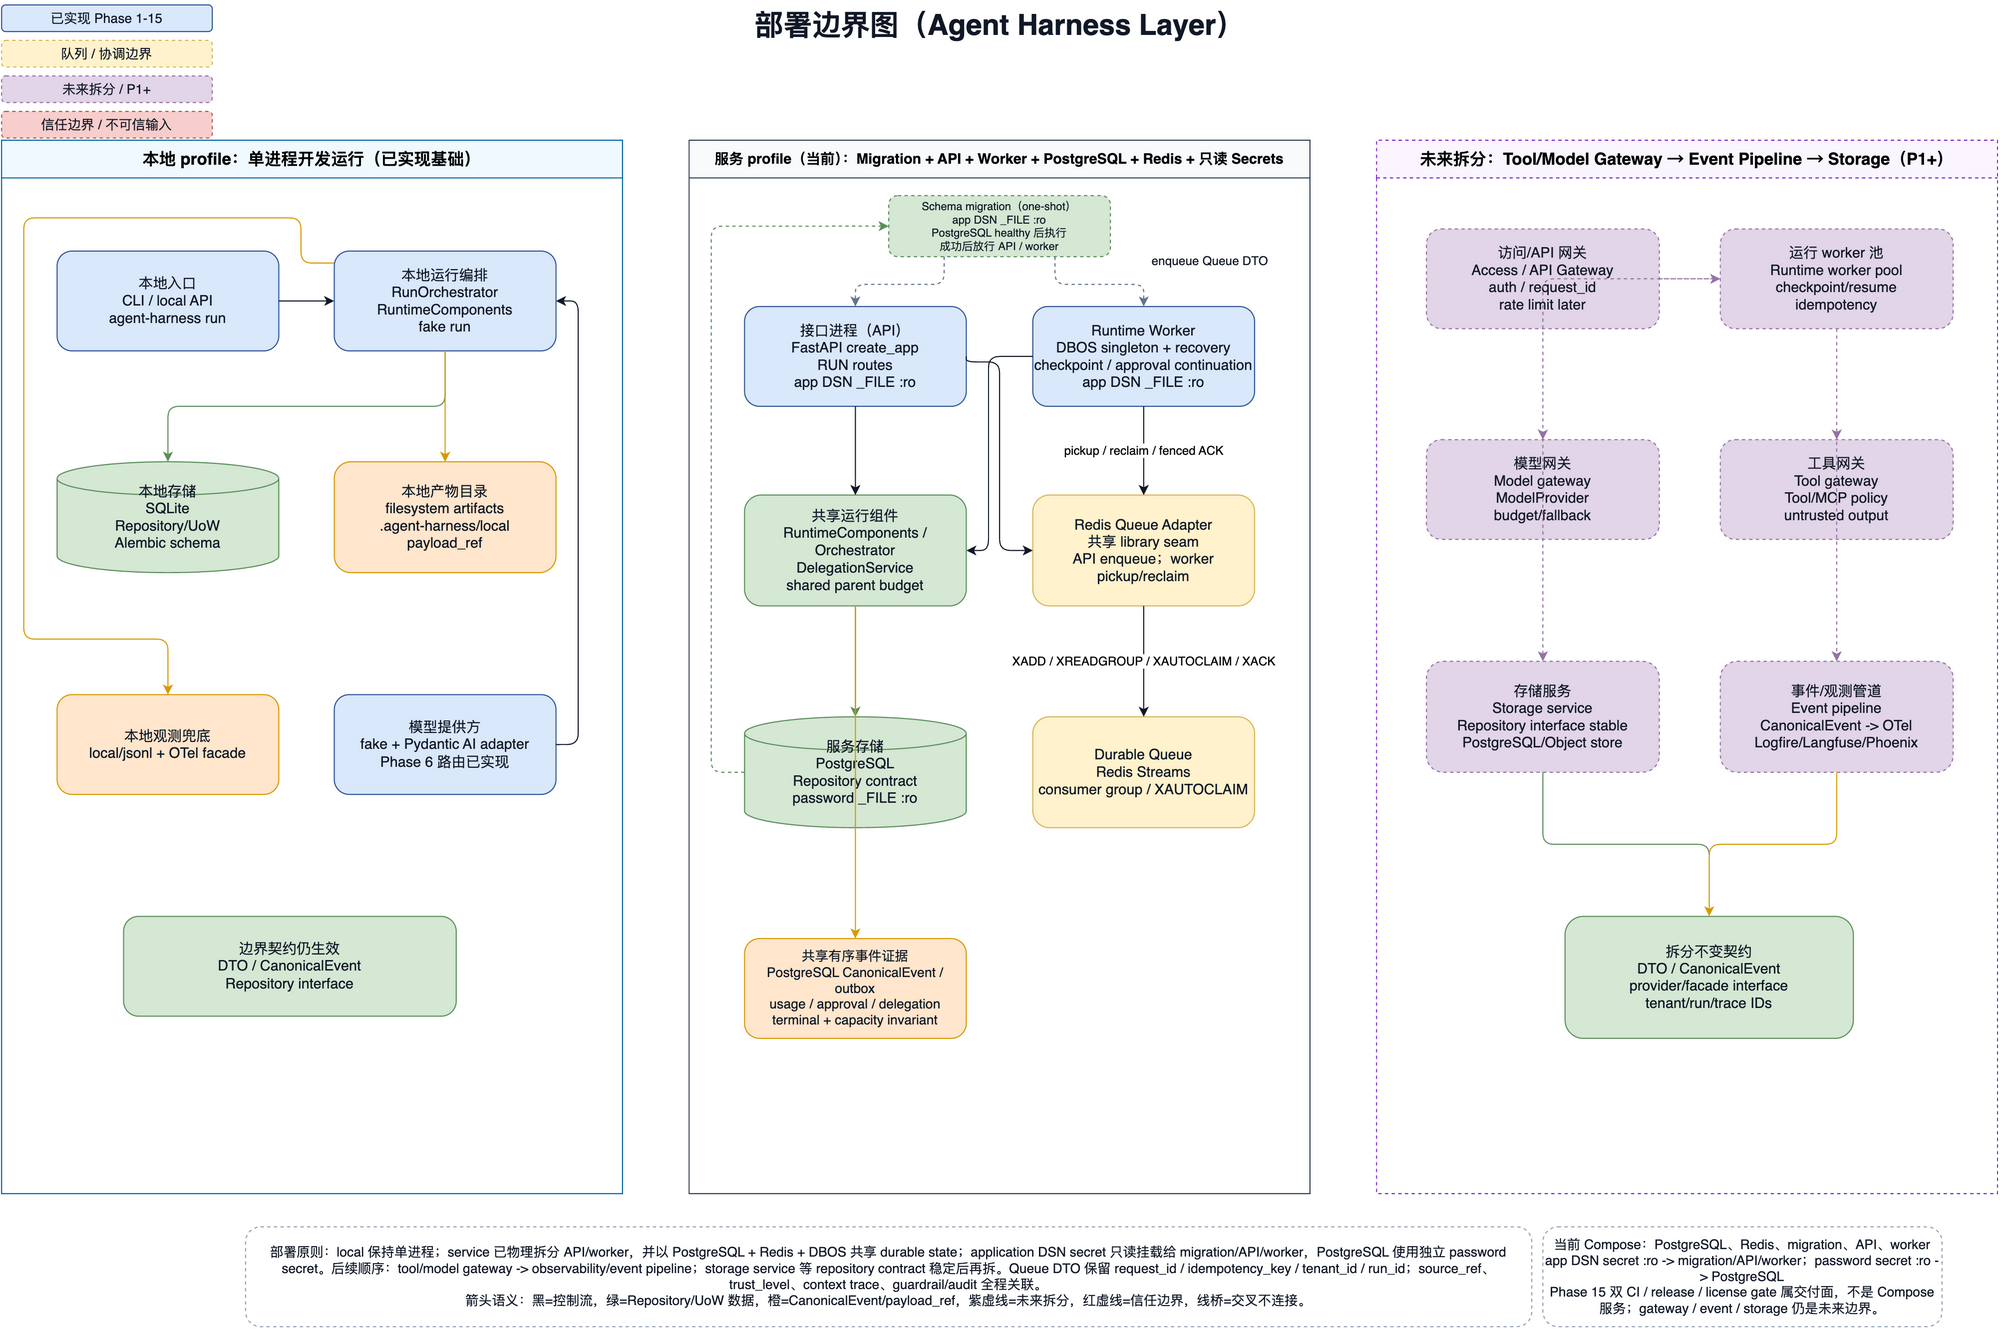

The diagram above was exported from draw.io. Its source (the exported page's mxGraphModel, read from the mxfile embedded in the PNG):
<mxGraphModel dx="1528" dy="1105" grid="1" gridSize="10" guides="1" tooltips="1" connect="1" arrows="1" fold="1" page="1" pageScale="1" pageWidth="1880" pageHeight="1230" math="0" shadow="0">
  <root>
    <mxCell id="0" />
    <mxCell id="1" parent="0" />
    <mxCell id="title" parent="1" style="text;html=1;strokeColor=none;fillColor=none;fontSize=26;fontStyle=1;fontColor=#111827;align=center;verticalAlign=middle;" value="部署边界图（Agent Harness Layer）" vertex="1">
      <mxGeometry height="44" width="1320" x="280" y="24" as="geometry" />
    </mxCell>
    <mxCell id="legend-current" parent="1" style="rounded=1;whiteSpace=wrap;html=1;fillColor=#dae8fc;strokeColor=#2f5597;fontColor=#111827;fontSize=12;" value="已实现 Phase 1-15" vertex="1">
      <mxGeometry height="24" width="190" x="40" y="28" as="geometry" />
    </mxCell>
    <mxCell id="legend-future" parent="1" style="rounded=1;whiteSpace=wrap;html=1;fillColor=#fff2cc;strokeColor=#d6b656;fontColor=#111827;fontSize=12;dashed=1;" value="队列 / 协调边界" vertex="1">
      <mxGeometry height="24" width="190" x="40" y="60" as="geometry" />
    </mxCell>
    <mxCell id="legend-split" parent="1" style="rounded=1;whiteSpace=wrap;html=1;fillColor=#e1d5e7;strokeColor=#9673a6;fontColor=#111827;fontSize=12;dashed=1;" value="未来拆分 / P1+" vertex="1">
      <mxGeometry height="24" width="190" x="40" y="92" as="geometry" />
    </mxCell>
    <mxCell id="legend-trust" parent="1" style="rounded=1;whiteSpace=wrap;html=1;fillColor=#f8cecc;strokeColor=#b85450;fontColor=#111827;fontSize=12;dashed=1;" value="信任边界 / 不可信输入" vertex="1">
      <mxGeometry height="24" width="190" x="40" y="124" as="geometry" />
    </mxCell>
    <mxCell id="local_profile" parent="1" style="swimlane;startSize=34;html=1;whiteSpace=wrap;rounded=0;container=1;collapsible=0;recursiveResize=0;fontSize=15;fontStyle=1;fillColor=#f0f9ff;strokeColor=#0369a1;" value="本地 profile：单进程开发运行（已实现基础）" vertex="1">
      <mxGeometry height="950" width="560" x="40" y="150" as="geometry" />
    </mxCell>
    <mxCell id="local_cli" parent="local_profile" style="rounded=1;whiteSpace=wrap;html=1;fillColor=#dae8fc;strokeColor=#2f5597;fontColor=#111827;fontSize=13;" value="本地入口&#10;CLI / local API&#10;agent-harness run" vertex="1">
      <mxGeometry height="90" width="200" x="50" y="100" as="geometry" />
    </mxCell>
    <mxCell id="local_runtime" parent="local_profile" style="rounded=1;whiteSpace=wrap;html=1;fillColor=#dae8fc;strokeColor=#2f5597;fontColor=#111827;fontSize=13;" value="本地运行编排&#10;RunOrchestrator&#10;RuntimeComponents&#10;fake run" vertex="1">
      <mxGeometry height="90" width="200" x="300" y="100" as="geometry" />
    </mxCell>
    <mxCell id="local_sqlite" parent="local_profile" style="shape=cylinder3;whiteSpace=wrap;html=1;fillColor=#d5e8d4;strokeColor=#5b8f5a;fontColor=#111827;fontSize=13;" value="本地存储&#10;SQLite&#10;Repository/UoW&#10;Alembic schema" vertex="1">
      <mxGeometry height="100" width="200" x="50" y="290" as="geometry" />
    </mxCell>
    <mxCell id="local_files" parent="local_profile" style="rounded=1;whiteSpace=wrap;html=1;fillColor=#ffe6cc;strokeColor=#d79b00;fontColor=#111827;fontSize=13;" value="本地产物目录&#10;filesystem artifacts&#10;.agent-harness/local&#10;payload_ref" vertex="1">
      <mxGeometry height="100" width="200" x="300" y="290" as="geometry" />
    </mxCell>
    <mxCell id="local_jsonl" parent="local_profile" style="rounded=1;whiteSpace=wrap;html=1;fillColor=#ffe6cc;strokeColor=#d79b00;fontColor=#111827;fontSize=13;" value="本地观测兜底&#10;local/jsonl + OTel facade" vertex="1">
      <mxGeometry height="90" width="200" x="50" y="500" as="geometry" />
    </mxCell>
    <mxCell id="local_model" parent="local_profile" style="rounded=1;whiteSpace=wrap;html=1;fillColor=#dae8fc;strokeColor=#2f5597;fontColor=#111827;fontSize=13;" value="模型提供方&#10;fake + Pydantic AI adapter&#10;Phase 6 路由已实现" vertex="1">
      <mxGeometry height="90" width="200" x="300" y="500" as="geometry" />
    </mxCell>
    <mxCell id="local_boundary" parent="local_profile" style="rounded=1;whiteSpace=wrap;html=1;fillColor=#d5e8d4;strokeColor=#5b8f5a;fontColor=#111827;fontSize=13;" value="边界契约仍生效&#10;DTO / CanonicalEvent&#10;Repository interface" vertex="1">
      <mxGeometry height="90" width="300" x="110" y="700" as="geometry" />
    </mxCell>
    <mxCell id="service_profile" parent="1" style="swimlane;startSize=34;html=1;whiteSpace=wrap;rounded=0;container=1;collapsible=0;recursiveResize=0;fontSize=13;fontStyle=1;fillColor=#f8fafc;strokeColor=#334155;" value="服务 profile（当前）：Migration + API + Worker + PostgreSQL + Redis + 只读 Secrets" vertex="1">
      <mxGeometry height="950" width="560" x="660" y="150" as="geometry" />
    </mxCell>
    <mxCell id="svc_api" parent="service_profile" style="rounded=1;whiteSpace=wrap;html=1;fillColor=#dae8fc;strokeColor=#2f5597;fontColor=#111827;fontSize=13;" value="接口进程（API）&#10;FastAPI create_app&#10;RUN routes&#10;app DSN _FILE :ro" vertex="1">
      <mxGeometry height="90" width="200" x="50" y="150" as="geometry" />
    </mxCell>
    <mxCell id="svc_worker" parent="service_profile" style="rounded=1;whiteSpace=wrap;html=1;fillColor=#dae8fc;strokeColor=#2f5597;fontColor=#111827;fontSize=13;" value="Runtime Worker&#10;DBOS singleton + recovery&#10;checkpoint / approval continuation&#10;app DSN _FILE :ro" vertex="1">
      <mxGeometry height="90" width="200" x="310" y="150" as="geometry" />
    </mxCell>
    <mxCell id="svc_runtime" parent="service_profile" style="rounded=1;whiteSpace=wrap;html=1;fillColor=#d5e8d4;strokeColor=#5b8f5a;fontColor=#111827;fontSize=13;" value="共享运行组件&#10;RuntimeComponents / Orchestrator&#10;DelegationService&#10;shared parent budget" vertex="1">
      <mxGeometry height="100" width="200" x="50" y="320" as="geometry" />
    </mxCell>
    <mxCell id="svc_pg" parent="service_profile" style="shape=cylinder3;whiteSpace=wrap;html=1;fillColor=#d5e8d4;strokeColor=#5b8f5a;fontColor=#111827;fontSize=13;" value="服务存储&#10;PostgreSQL&#10;Repository contract&#10;password _FILE :ro" vertex="1">
      <mxGeometry height="100" width="200" x="50" y="520" as="geometry" />
    </mxCell>
    <mxCell id="svc_redis" parent="service_profile" style="rounded=1;whiteSpace=wrap;html=1;fillColor=#fff2cc;strokeColor=#d6b656;fontColor=#111827;fontSize=13;" value="Durable Queue&#10;Redis Streams&#10;consumer group / XAUTOCLAIM" vertex="1">
      <mxGeometry height="100" width="200" x="310" y="520" as="geometry" />
    </mxCell>
    <mxCell id="svc_observe" parent="service_profile" style="rounded=1;whiteSpace=wrap;html=1;fillColor=#ffe6cc;strokeColor=#d79b00;fontColor=#111827;fontSize=12;" value="共享有序事件证据&#10;PostgreSQL CanonicalEvent / outbox&#10;usage / approval / delegation&#10;terminal + capacity invariant" vertex="1">
      <mxGeometry height="90" width="200" x="50" y="720" as="geometry" />
    </mxCell>
    <mxCell id="svc_migration" parent="service_profile" style="rounded=1;whiteSpace=wrap;html=1;fillColor=#d5e8d4;strokeColor=#5b8f5a;fontColor=#111827;fontSize=10;dashed=1;" value="Schema migration（one-shot）&#10;app DSN _FILE :ro&#10;PostgreSQL healthy 后执行&#10;成功后放行 API / worker" vertex="1">
      <mxGeometry height="55" width="200" x="180" y="50" as="geometry" />
    </mxCell>
    <mxCell id="svc_queue_adapter" parent="service_profile" style="rounded=1;whiteSpace=wrap;html=1;fillColor=#fff2cc;strokeColor=#d6b656;fontColor=#111827;fontSize=13;" value="Redis Queue Adapter&#10;共享 library seam&#10;API enqueue；worker pickup/reclaim" vertex="1">
      <mxGeometry height="100" width="200" x="310" y="320" as="geometry" />
    </mxCell>
    <mxCell id="svc-label-api-queue" parent="service_profile" style="text;html=1;strokeColor=none;fillColor=#ffffff;align=center;verticalAlign=middle;whiteSpace=wrap;fontSize=11;fontColor=#111827;" value="enqueue Queue DTO" vertex="1">
      <mxGeometry height="18" width="160" x="390" y="100" as="geometry" />
    </mxCell>
    <mxCell id="future_split" parent="1" style="swimlane;startSize=34;html=1;whiteSpace=wrap;rounded=0;container=1;collapsible=0;recursiveResize=0;fontSize=15;fontStyle=1;fillColor=#faf5ff;strokeColor=#7e22ce;dashed=1;" value="未来拆分：Tool/Model Gateway → Event Pipeline → Storage（P1+）" vertex="1">
      <mxGeometry height="950" width="560" x="1280" y="150" as="geometry" />
    </mxCell>
    <mxCell id="gw_api" parent="future_split" style="rounded=1;whiteSpace=wrap;html=1;fillColor=#e1d5e7;strokeColor=#9673a6;fontColor=#111827;fontSize=13;dashed=1;" value="访问/API 网关&#10;Access / API Gateway&#10;auth / request_id&#10;rate limit later" vertex="1">
      <mxGeometry height="90" width="210" x="45" y="80" as="geometry" />
    </mxCell>
    <mxCell id="worker_pool" parent="future_split" style="rounded=1;whiteSpace=wrap;html=1;fillColor=#e1d5e7;strokeColor=#9673a6;fontColor=#111827;fontSize=13;dashed=1;" value="运行 worker 池&#10;Runtime worker pool&#10;checkpoint/resume&#10;idempotency" vertex="1">
      <mxGeometry height="90" width="210" x="310" y="80" as="geometry" />
    </mxCell>
    <mxCell id="model_gateway" parent="future_split" style="rounded=1;whiteSpace=wrap;html=1;fillColor=#e1d5e7;strokeColor=#9673a6;fontColor=#111827;fontSize=13;dashed=1;" value="模型网关&#10;Model gateway&#10;ModelProvider&#10;budget/fallback" vertex="1">
      <mxGeometry height="90" width="210" x="45" y="270" as="geometry" />
    </mxCell>
    <mxCell id="tool_gateway" parent="future_split" style="rounded=1;whiteSpace=wrap;html=1;fillColor=#e1d5e7;strokeColor=#9673a6;fontColor=#111827;fontSize=13;dashed=1;" value="工具网关&#10;Tool gateway&#10;Tool/MCP policy&#10;untrusted output" vertex="1">
      <mxGeometry height="90" width="210" x="310" y="270" as="geometry" />
    </mxCell>
    <mxCell id="storage_service" parent="future_split" style="rounded=1;whiteSpace=wrap;html=1;fillColor=#e1d5e7;strokeColor=#9673a6;fontColor=#111827;fontSize=13;dashed=1;" value="存储服务&#10;Storage service&#10;Repository interface stable&#10;PostgreSQL/Object store" vertex="1">
      <mxGeometry height="100" width="210" x="45" y="470" as="geometry" />
    </mxCell>
    <mxCell id="event_pipeline" parent="future_split" style="rounded=1;whiteSpace=wrap;html=1;fillColor=#e1d5e7;strokeColor=#9673a6;fontColor=#111827;fontSize=13;dashed=1;" value="事件/观测管道&#10;Event pipeline&#10;CanonicalEvent -&gt; OTel&#10;Logfire/Langfuse/Phoenix" vertex="1">
      <mxGeometry height="100" width="210" x="310" y="470" as="geometry" />
    </mxCell>
    <mxCell id="split_contract" parent="future_split" style="rounded=1;whiteSpace=wrap;html=1;fillColor=#d5e8d4;strokeColor=#5b8f5a;fontColor=#111827;fontSize=13;" value="拆分不变契约&#10;DTO / CanonicalEvent&#10;provider/facade interface&#10;tenant/run/trace IDs" vertex="1">
      <mxGeometry height="110" width="260" x="170" y="700" as="geometry" />
    </mxCell>
    <mxCell id="deploy-note" parent="1" style="rounded=1;whiteSpace=wrap;html=1;fillColor=#ffffff;strokeColor=#94a3b8;fontColor=#111827;fontSize=12;dashed=1;" value="部署原则：local 保持单进程；service 已物理拆分 API/worker，并以 PostgreSQL + Redis + DBOS 共享 durable state；application DSN secret 只读挂载给 migration/API/worker，PostgreSQL 使用独立 password secret。后续顺序：tool/model gateway -&gt; observability/event pipeline；storage service 等 repository contract 稳定后再拆。Queue DTO 保留 request_id / idempotency_key / tenant_id / run_id；source_ref、trust_level、context trace、guardrail/audit 全程关联。&#10;箭头语义：黑=控制流，绿=Repository/UoW 数据，橙=CanonicalEvent/payload_ref，紫虚线=未来拆分，红虚线=信任边界，线桥=交叉不连接。" vertex="1">
      <mxGeometry height="90" width="1160" x="260" y="1130" as="geometry" />
    </mxCell>
    <mxCell id="current-note" parent="1" style="rounded=1;whiteSpace=wrap;html=1;fillColor=#ffffff;strokeColor=#94a3b8;fontColor=#111827;fontSize=12;dashed=1;" value="当前 Compose：PostgreSQL、Redis、migration、API、worker&#10;app DSN secret :ro -&gt; migration/API/worker；password secret :ro -&gt; PostgreSQL&#10;Phase 15 双 CI / release / license gate 属交付面，不是 Compose 服务；gateway / event / storage 仍是未来边界。" vertex="1">
      <mxGeometry height="90" width="360" x="1430" y="1130" as="geometry" />
    </mxCell>
    <mxCell id="e-local-entry-runtime" edge="1" parent="1" source="local_cli" style="edgeStyle=orthogonalEdgeStyle;rounded=1;orthogonalLoop=1;jettySize=auto;html=1;fontSize=11;labelBackgroundColor=#ffffff;strokeColor=#111827;" target="local_runtime" value="">
      <mxGeometry relative="1" as="geometry" />
    </mxCell>
    <mxCell id="e-local-runtime-sqlite" edge="1" parent="1" source="local_runtime" style="edgeStyle=orthogonalEdgeStyle;rounded=1;orthogonalLoop=1;jettySize=auto;html=1;fontSize=11;labelBackgroundColor=#ffffff;strokeColor=#5b8f5a;exitX=0.5;exitY=1;exitDx=0;exitDy=0;entryX=0.5;entryY=0;entryDx=0;entryDy=0;" target="local_sqlite" value="">
      <mxGeometry relative="1" as="geometry">
        <Array as="points">
          <mxPoint x="440" y="390" />
          <mxPoint x="190" y="390" />
        </Array>
      </mxGeometry>
    </mxCell>
    <mxCell id="e-local-runtime-files" edge="1" parent="1" source="local_runtime" style="edgeStyle=orthogonalEdgeStyle;rounded=1;orthogonalLoop=1;jettySize=auto;html=1;fontSize=11;labelBackgroundColor=#ffffff;strokeColor=#d79b00;" target="local_files" value="">
      <mxGeometry relative="1" as="geometry" />
    </mxCell>
    <mxCell id="e-local-runtime-jsonl" edge="1" parent="1" source="local_runtime" style="edgeStyle=orthogonalEdgeStyle;rounded=1;orthogonalLoop=1;jettySize=auto;html=1;fontSize=11;labelBackgroundColor=#ffffff;strokeColor=#d79b00;exitX=0;exitY=0.12;exitDx=0;exitDy=0;entryX=0.5;entryY=0;entryDx=0;entryDy=0;" target="local_jsonl" value="">
      <mxGeometry relative="1" as="geometry">
        <Array as="points">
          <mxPoint x="310" y="260" />
          <mxPoint x="310" y="220" />
          <mxPoint x="60" y="220" />
          <mxPoint x="60" y="600" />
          <mxPoint x="190" y="600" />
        </Array>
      </mxGeometry>
    </mxCell>
    <mxCell id="e-local-model-runtime" edge="1" parent="1" source="local_model" style="edgeStyle=orthogonalEdgeStyle;rounded=1;orthogonalLoop=1;jettySize=auto;html=1;fontSize=11;labelBackgroundColor=#ffffff;strokeColor=#111827;exitX=1;exitY=0.5;exitDx=0;exitDy=0;entryX=1;entryY=0.5;entryDx=0;entryDy=0;" target="local_runtime" value="">
      <mxGeometry relative="1" as="geometry">
        <Array as="points">
          <mxPoint x="560" y="695" />
          <mxPoint x="560" y="295" />
        </Array>
      </mxGeometry>
    </mxCell>
    <mxCell id="e-svc-api-runtime" edge="1" parent="1" source="svc_api" style="edgeStyle=orthogonalEdgeStyle;rounded=1;orthogonalLoop=1;jettySize=auto;html=1;fontSize=11;labelBackgroundColor=#ffffff;strokeColor=#111827;exitX=0.5;exitY=1;entryX=0.5;entryY=0;" target="svc_runtime" value="">
      <mxGeometry relative="1" as="geometry" />
    </mxCell>
    <mxCell id="e-svc-worker-runtime" edge="1" parent="1" source="svc_worker" style="edgeStyle=orthogonalEdgeStyle;rounded=1;orthogonalLoop=1;jettySize=auto;html=1;fontSize=11;labelBackgroundColor=#ffffff;strokeColor=#111827;exitX=0;exitY=0.5;exitDx=0;exitDy=0;entryX=1;entryY=0.5;entryDx=0;entryDy=0;" target="svc_runtime" value="">
      <mxGeometry relative="1" as="geometry">
        <Array as="points">
          <mxPoint x="930" y="345" />
          <mxPoint x="930" y="520" />
        </Array>
      </mxGeometry>
    </mxCell>
    <mxCell id="e-svc-runtime-pg" edge="1" parent="1" source="svc_runtime" style="edgeStyle=orthogonalEdgeStyle;rounded=1;orthogonalLoop=1;jettySize=auto;html=1;fontSize=11;labelBackgroundColor=#ffffff;strokeColor=#5b8f5a;" target="svc_pg" value="">
      <mxGeometry relative="1" as="geometry" />
    </mxCell>
    <mxCell id="e-svc-runtime-observe" edge="1" parent="1" source="svc_runtime" style="edgeStyle=orthogonalEdgeStyle;rounded=1;orthogonalLoop=1;jettySize=auto;html=1;fontSize=11;labelBackgroundColor=#ffffff;strokeColor=#d79b00;" target="svc_observe" value="">
      <mxGeometry relative="1" as="geometry" />
    </mxCell>
    <mxCell id="e-svc-api-queue" edge="1" parent="1" source="svc_api" style="edgeStyle=orthogonalEdgeStyle;rounded=1;orthogonalLoop=1;jettySize=auto;html=1;fontSize=11;labelBackgroundColor=#ffffff;strokeColor=#111827;exitX=1;exitY=0.5;exitDx=0;exitDy=0;entryX=0;entryY=0.5;entryDx=0;entryDy=0;" target="svc_queue_adapter" value="">
      <mxGeometry relative="1" as="geometry">
        <Array as="points">
          <mxPoint x="910" y="350" />
          <mxPoint x="940" y="350" />
          <mxPoint x="940" y="520" />
        </Array>
      </mxGeometry>
    </mxCell>
    <mxCell id="e-queue-redis" edge="1" parent="1" source="svc_queue_adapter" style="edgeStyle=orthogonalEdgeStyle;rounded=1;orthogonalLoop=1;jettySize=auto;html=1;fontSize=11;labelBackgroundColor=#ffffff;strokeColor=#111827;" target="svc_redis" value="XADD / XREADGROUP / XAUTOCLAIM / XACK">
      <mxGeometry relative="1" as="geometry" />
    </mxCell>
    <mxCell id="e-redis-worker" edge="1" parent="1" source="svc_worker" style="edgeStyle=orthogonalEdgeStyle;rounded=1;orthogonalLoop=1;jettySize=auto;html=1;fontSize=11;labelBackgroundColor=#ffffff;strokeColor=#111827;" target="svc_queue_adapter" value="pickup / reclaim / fenced ACK">
      <mxGeometry relative="1" as="geometry" />
    </mxCell>
    <mxCell id="e-pg-migration" edge="1" parent="1" source="svc_pg" style="edgeStyle=orthogonalEdgeStyle;rounded=1;orthogonalLoop=1;jettySize=auto;html=1;fontSize=11;labelBackgroundColor=#ffffff;strokeColor=#5b8f5a;dashed=1;exitX=0;exitY=0.5;entryX=0;entryY=0.5;" target="svc_migration" value="">
      <mxGeometry relative="1" as="geometry">
        <Array as="points">
          <mxPoint x="680" y="720" />
          <mxPoint x="680" y="228" />
        </Array>
      </mxGeometry>
    </mxCell>
    <mxCell id="e-migration-api" edge="1" parent="1" source="svc_migration" style="edgeStyle=orthogonalEdgeStyle;rounded=1;orthogonalLoop=1;jettySize=auto;html=1;fontSize=11;labelBackgroundColor=#ffffff;strokeColor=#64748b;dashed=1;exitX=0.25;exitY=1;entryX=0.5;entryY=0;" target="svc_api" value="">
      <mxGeometry relative="1" as="geometry">
        <Array as="points">
          <mxPoint x="890" y="280" />
          <mxPoint x="810" y="280" />
        </Array>
      </mxGeometry>
    </mxCell>
    <mxCell id="e-migration-worker" edge="1" parent="1" source="svc_migration" style="edgeStyle=orthogonalEdgeStyle;rounded=1;orthogonalLoop=1;jettySize=auto;html=1;fontSize=11;labelBackgroundColor=#ffffff;strokeColor=#64748b;dashed=1;jumpStyle=arc;jumpSize=10;exitX=0.75;exitY=1;entryX=0.5;entryY=0;" target="svc_worker" value="">
      <mxGeometry relative="1" as="geometry">
        <Array as="points">
          <mxPoint x="990" y="280" />
          <mxPoint x="1070" y="280" />
        </Array>
      </mxGeometry>
    </mxCell>
    <mxCell id="e-future-api-worker" edge="1" parent="1" source="gw_api" style="edgeStyle=orthogonalEdgeStyle;rounded=1;orthogonalLoop=1;jettySize=auto;html=1;fontSize=11;labelBackgroundColor=#ffffff;strokeColor=#9673a6;dashed=1;" target="worker_pool" value="">
      <mxGeometry relative="1" as="geometry" />
    </mxCell>
    <mxCell id="e-future-worker-model" edge="1" parent="1" source="worker_pool" style="edgeStyle=orthogonalEdgeStyle;rounded=1;orthogonalLoop=1;jettySize=auto;html=1;fontSize=11;labelBackgroundColor=#ffffff;strokeColor=#9673a6;dashed=1;" target="model_gateway" value="">
      <mxGeometry relative="1" as="geometry" />
    </mxCell>
    <mxCell id="e-future-worker-tool" edge="1" parent="1" source="worker_pool" style="edgeStyle=orthogonalEdgeStyle;rounded=1;orthogonalLoop=1;jettySize=auto;html=1;fontSize=11;labelBackgroundColor=#ffffff;strokeColor=#9673a6;dashed=1;" target="tool_gateway" value="">
      <mxGeometry relative="1" as="geometry" />
    </mxCell>
    <mxCell id="e-future-worker-storage" edge="1" parent="1" source="worker_pool" style="edgeStyle=orthogonalEdgeStyle;rounded=1;orthogonalLoop=1;jettySize=auto;html=1;fontSize=11;labelBackgroundColor=#ffffff;strokeColor=#9673a6;dashed=1;" target="storage_service" value="">
      <mxGeometry relative="1" as="geometry" />
    </mxCell>
    <mxCell id="e-future-worker-event" edge="1" parent="1" source="worker_pool" style="edgeStyle=orthogonalEdgeStyle;rounded=1;orthogonalLoop=1;jettySize=auto;html=1;fontSize=11;labelBackgroundColor=#ffffff;strokeColor=#9673a6;dashed=1;" target="event_pipeline" value="">
      <mxGeometry relative="1" as="geometry" />
    </mxCell>
    <mxCell id="e-future-storage-contract" edge="1" parent="1" source="storage_service" style="edgeStyle=orthogonalEdgeStyle;rounded=1;orthogonalLoop=1;jettySize=auto;html=1;fontSize=11;labelBackgroundColor=#ffffff;strokeColor=#5b8f5a;" target="split_contract" value="">
      <mxGeometry relative="1" as="geometry" />
    </mxCell>
    <mxCell id="e-future-event-contract" edge="1" parent="1" source="event_pipeline" style="edgeStyle=orthogonalEdgeStyle;rounded=1;orthogonalLoop=1;jettySize=auto;html=1;fontSize=11;labelBackgroundColor=#ffffff;strokeColor=#d79b00;" target="split_contract" value="">
      <mxGeometry relative="1" as="geometry" />
    </mxCell>
  </root>
</mxGraphModel>